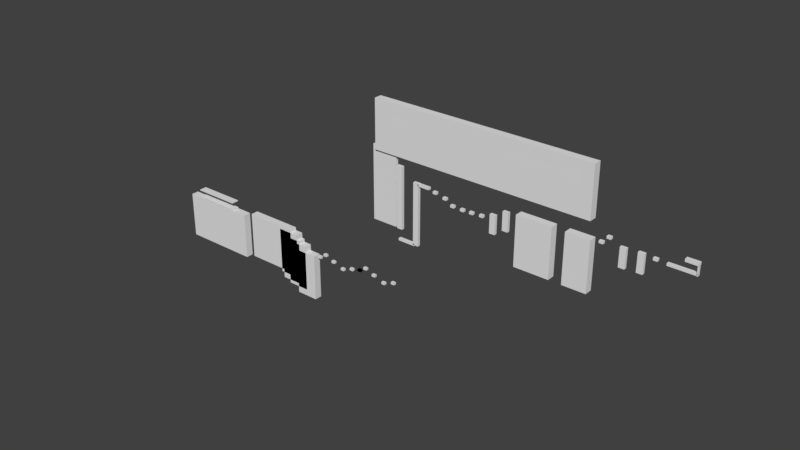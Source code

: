 # Source: level3_test1.blend  (saved by Blender 2.79.0; exported with 4.5.12 LTS)
import bpy
from mathutils import Matrix  # noqa: F401  (used for matrix-valued properties, if any)

bpy.ops.wm.read_factory_settings(use_empty=True)
scene = bpy.context.scene
scene.name = 'Scene'

# ---- collections
col_collection_1 = bpy.data.collections.new('Collection 1'); scene.collection.children.link(col_collection_1)

# ---- world
world_world = bpy.data.worlds.new('World'); scene.world = world_world
world_world.color = (0.05088, 0.05088, 0.05088)
world_world.use_sun_shadow = False
world_world.sun_shadow_jitter_overblur = 0.0
world_world.cycles.sampling_method = 'MANUAL'

# ---- meshes
me_cube_006 = bpy.data.meshes.new('Cube.006')
me_cube_006.from_pydata([(-1.0, -1.0, -1.0), (-1.0, -1.0, 1.0), (-1.0, 1.0, -1.0), (-1.0, 1.0, 1.0), (1.0, -1.0, -1.0), (1.0, -1.0, 1.0), (1.0, 1.0, -1.0), (1.0, 1.0, 1.0)], [], [(0, 1, 3, 2), (2, 3, 7, 6), (6, 7, 5, 4), (4, 5, 1, 0), (2, 6, 4, 0), (7, 3, 1, 5)])
me_cube_006.use_remesh_preserve_volume = False
me_cube_006.use_remesh_preserve_attributes = False
me_cube_006.use_mirror_vertex_groups = False
me_cube_006.update()
me_cube_005 = bpy.data.meshes.new('Cube.005')
me_cube_005.from_pydata([(-1.0, -1.0, -1.0), (-1.0, -1.0, 1.0), (-1.0, 1.0, -1.0), (-1.0, 1.0, 1.0), (1.0, -1.0, -1.0), (1.0, -1.0, 1.0), (1.0, 1.0, -1.0), (1.0, 1.0, 1.0)], [], [(0, 1, 3, 2), (2, 3, 7, 6), (6, 7, 5, 4), (4, 5, 1, 0), (2, 6, 4, 0), (7, 3, 1, 5)])
me_cube_005.use_remesh_preserve_volume = False
me_cube_005.use_remesh_preserve_attributes = False
me_cube_005.use_mirror_vertex_groups = False
me_cube_005.update()
me_cube_004 = bpy.data.meshes.new('Cube.004')
me_cube_004.from_pydata([(-1.0, -1.0, -1.0), (-1.0, -1.0, 1.0), (-1.0, 1.0, -1.0), (-1.0, 1.0, 1.0), (1.0, -1.0, -1.0), (1.0, -1.0, 1.0), (1.0, 1.0, -1.0), (1.0, 1.0, 1.0)], [], [(0, 1, 3, 2), (2, 3, 7, 6), (6, 7, 5, 4), (4, 5, 1, 0), (2, 6, 4, 0), (7, 3, 1, 5)])
me_cube_004.use_remesh_preserve_volume = False
me_cube_004.use_remesh_preserve_attributes = False
me_cube_004.use_mirror_vertex_groups = False
me_cube_004.update()
me_cube_003 = bpy.data.meshes.new('Cube.003')
me_cube_003.from_pydata([(-1.0, -1.0, -1.0), (-1.0, -1.0, 1.0), (-1.0, 1.0, -1.0), (-1.0, 1.0, 1.0), (1.0, -1.0, -1.0), (1.0, -1.0, 1.0), (1.0, 1.0, -1.0), (1.0, 1.0, 1.0)], [], [(0, 1, 3, 2), (2, 3, 7, 6), (6, 7, 5, 4), (4, 5, 1, 0), (2, 6, 4, 0), (7, 3, 1, 5)])
me_cube_003.use_remesh_preserve_volume = False
me_cube_003.use_remesh_preserve_attributes = False
me_cube_003.use_mirror_vertex_groups = False
me_cube_003.update()
me_cube_002 = bpy.data.meshes.new('Cube.002')
me_cube_002.from_pydata([(-1.0, -1.0, -1.0), (-1.0, -1.0, 1.0), (-1.0, 1.0, -1.0), (-1.0, 1.0, 1.0), (1.0, -1.0, -1.0), (1.0, -1.0, 1.0), (1.0, 1.0, -1.0), (1.0, 1.0, 1.0)], [], [(0, 1, 3, 2), (2, 3, 7, 6), (6, 7, 5, 4), (4, 5, 1, 0), (2, 6, 4, 0), (7, 3, 1, 5)])
me_cube_002.use_remesh_preserve_volume = False
me_cube_002.use_remesh_preserve_attributes = False
me_cube_002.use_mirror_vertex_groups = False
me_cube_002.update()
me_cube_001 = bpy.data.meshes.new('Cube.001')
me_cube_001.from_pydata([(-1.0, -1.0, -1.0), (-1.0, -1.0, 1.0), (-1.0, 1.0, -1.0), (-1.0, 1.0, 1.0), (1.0, -1.0, -1.0), (1.0, -1.0, 1.0), (1.0, 1.0, -1.0), (1.0, 1.0, 1.0)], [], [(0, 1, 3, 2), (2, 3, 7, 6), (6, 7, 5, 4), (4, 5, 1, 0), (2, 6, 4, 0), (7, 3, 1, 5)])
me_cube_001.use_remesh_preserve_volume = False
me_cube_001.use_remesh_preserve_attributes = False
me_cube_001.use_mirror_vertex_groups = False
me_cube_001.update()
me_cube_007 = bpy.data.meshes.new('Cube.007')
me_cube_007.from_pydata([(-1.0, -1.0, -1.0), (-1.0, -1.0, 1.0), (-1.0, 1.0, -1.0), (-1.0, 1.0, 1.0), (1.0, -1.0, -1.0), (1.0, -1.0, 1.0), (1.0, 1.0, -1.0), (1.0, 1.0, 1.0)], [], [(0, 1, 3, 2), (2, 3, 7, 6), (6, 7, 5, 4), (4, 5, 1, 0), (2, 6, 4, 0), (7, 3, 1, 5)])
me_cube_007.use_remesh_preserve_volume = False
me_cube_007.use_remesh_preserve_attributes = False
me_cube_007.use_mirror_vertex_groups = False
me_cube_007.update()
me_cube_008 = bpy.data.meshes.new('Cube.008')
me_cube_008.from_pydata([(-1.0, -1.0, -1.0), (-1.0, -1.0, 1.0), (-1.0, 1.0, -1.0), (-1.0, 1.0, 1.0), (1.0, -1.0, -1.0), (1.0, -1.0, 1.0), (1.0, 1.0, -1.0), (1.0, 1.0, 1.0)], [], [(0, 1, 3, 2), (2, 3, 7, 6), (6, 7, 5, 4), (4, 5, 1, 0), (2, 6, 4, 0), (7, 3, 1, 5)])
me_cube_008.use_remesh_preserve_volume = False
me_cube_008.use_remesh_preserve_attributes = False
me_cube_008.use_mirror_vertex_groups = False
me_cube_008.update()
me_cube_009 = bpy.data.meshes.new('Cube.009')
me_cube_009.from_pydata([(-1.0, -1.0, -1.0), (-1.0, -1.0, 1.0), (-1.0, 1.0, -1.0), (-1.0, 1.0, 1.0), (1.0, -1.0, -1.0), (1.0, -1.0, 1.0), (1.0, 1.0, -1.0), (1.0, 1.0, 1.0)], [], [(0, 1, 3, 2), (2, 3, 7, 6), (6, 7, 5, 4), (4, 5, 1, 0), (2, 6, 4, 0), (7, 3, 1, 5)])
me_cube_009.use_remesh_preserve_volume = False
me_cube_009.use_remesh_preserve_attributes = False
me_cube_009.use_mirror_vertex_groups = False
me_cube_009.update()
me_cube_011 = bpy.data.meshes.new('Cube.011')
me_cube_011.from_pydata([(-1.0, -1.0, -1.0), (-1.0, -1.0, 1.0), (-1.0, 1.0, -1.0), (-1.0, 1.0, 1.0), (1.0, -1.0, -1.0), (1.0, -1.0, 1.0), (1.0, 1.0, -1.0), (1.0, 1.0, 1.0)], [], [(0, 1, 3, 2), (2, 3, 7, 6), (6, 7, 5, 4), (4, 5, 1, 0), (2, 6, 4, 0), (7, 3, 1, 5)])
me_cube_011.use_remesh_preserve_volume = False
me_cube_011.use_remesh_preserve_attributes = False
me_cube_011.use_mirror_vertex_groups = False
me_cube_011.update()
me_cube_013 = bpy.data.meshes.new('Cube.013')
me_cube_013.from_pydata([(-1.0, -1.0, -1.0), (-1.0, -1.0, 1.0), (-1.0, 1.0, -1.0), (-1.0, 1.0, 1.0), (1.0, -1.0, -1.0), (1.0, -1.0, 1.0), (1.0, 1.0, -1.0), (1.0, 1.0, 1.0)], [], [(0, 1, 3, 2), (2, 3, 7, 6), (6, 7, 5, 4), (4, 5, 1, 0), (2, 6, 4, 0), (7, 3, 1, 5)])
me_cube_013.use_remesh_preserve_volume = False
me_cube_013.use_remesh_preserve_attributes = False
me_cube_013.use_mirror_vertex_groups = False
me_cube_013.update()
me_cube_014 = bpy.data.meshes.new('Cube.014')
me_cube_014.from_pydata([(-1.0, -1.0, -1.0), (-1.0, -1.0, 1.0), (-1.0, 1.0, -1.0), (-1.0, 1.0, 1.0), (1.0, -1.0, -1.0), (1.0, -1.0, 1.0), (1.0, 1.0, -1.0), (1.0, 1.0, 1.0)], [], [(0, 1, 3, 2), (2, 3, 7, 6), (6, 7, 5, 4), (4, 5, 1, 0), (2, 6, 4, 0), (7, 3, 1, 5)])
me_cube_014.use_remesh_preserve_volume = False
me_cube_014.use_remesh_preserve_attributes = False
me_cube_014.use_mirror_vertex_groups = False
me_cube_014.update()
me_cube_015 = bpy.data.meshes.new('Cube.015')
me_cube_015.from_pydata([(-1.0, -1.0, -1.0), (-1.0, -1.0, 1.0), (-1.0, 1.0, -1.0), (-1.0, 1.0, 1.0), (1.0, -1.0, -1.0), (1.0, -1.0, 1.0), (1.0, 1.0, -1.0), (1.0, 1.0, 1.0)], [], [(0, 1, 3, 2), (2, 3, 7, 6), (6, 7, 5, 4), (4, 5, 1, 0), (2, 6, 4, 0), (7, 3, 1, 5)])
me_cube_015.use_remesh_preserve_volume = False
me_cube_015.use_remesh_preserve_attributes = False
me_cube_015.use_mirror_vertex_groups = False
me_cube_015.update()
me_cube_016 = bpy.data.meshes.new('Cube.016')
me_cube_016.from_pydata([(-1.0, -1.0, -1.0), (-1.0, -1.0, 1.0), (-1.0, 1.0, -1.0), (-1.0, 1.0, 1.0), (1.0, -1.0, -1.0), (1.0, -1.0, 1.0), (1.0, 1.0, -1.0), (1.0, 1.0, 1.0)], [], [(0, 1, 3, 2), (2, 3, 7, 6), (6, 7, 5, 4), (4, 5, 1, 0), (2, 6, 4, 0), (7, 3, 1, 5)])
me_cube_016.use_remesh_preserve_volume = False
me_cube_016.use_remesh_preserve_attributes = False
me_cube_016.use_mirror_vertex_groups = False
me_cube_016.update()
me_cube_018 = bpy.data.meshes.new('Cube.018')
me_cube_018.from_pydata([(-1.0, -1.0, -1.0), (-1.0, -1.0, 1.0), (-1.0, 1.0, -1.0), (-1.0, 1.0, 1.0), (1.0, -1.0, -1.0), (1.0, -1.0, 1.0), (1.0, 1.0, -1.0), (1.0, 1.0, 1.0)], [], [(0, 1, 3, 2), (2, 3, 7, 6), (6, 7, 5, 4), (4, 5, 1, 0), (2, 6, 4, 0), (7, 3, 1, 5)])
me_cube_018.use_remesh_preserve_volume = False
me_cube_018.use_remesh_preserve_attributes = False
me_cube_018.use_mirror_vertex_groups = False
me_cube_018.update()
me_cube_019 = bpy.data.meshes.new('Cube.019')
me_cube_019.from_pydata([(-1.0, -1.0, -1.0), (-1.0, -1.0, 1.0), (-1.0, 1.0, -1.0), (-1.0, 1.0, 1.0), (1.0, -1.0, -1.0), (1.0, -1.0, 1.0), (1.0, 1.0, -1.0), (1.0, 1.0, 1.0)], [], [(0, 1, 3, 2), (2, 3, 7, 6), (6, 7, 5, 4), (4, 5, 1, 0), (2, 6, 4, 0), (7, 3, 1, 5)])
me_cube_019.use_remesh_preserve_volume = False
me_cube_019.use_remesh_preserve_attributes = False
me_cube_019.use_mirror_vertex_groups = False
me_cube_019.update()
me_cube_020 = bpy.data.meshes.new('Cube.020')
me_cube_020.from_pydata([(-1.0, -1.0, -1.0), (-1.0, -1.0, 1.0), (-1.0, 1.0, -1.0), (-1.0, 1.0, 1.0), (1.0, -1.0, -1.0), (1.0, -1.0, 1.0), (1.0, 1.0, -1.0), (1.0, 1.0, 1.0)], [], [(0, 1, 3, 2), (2, 3, 7, 6), (6, 7, 5, 4), (4, 5, 1, 0), (2, 6, 4, 0), (7, 3, 1, 5)])
me_cube_020.use_remesh_preserve_volume = False
me_cube_020.use_remesh_preserve_attributes = False
me_cube_020.use_mirror_vertex_groups = False
me_cube_020.update()
me_cube_021 = bpy.data.meshes.new('Cube.021')
me_cube_021.from_pydata([(-1.0, -1.0, -1.0), (-1.0, -1.0, 1.0), (-1.0, 1.0, -1.0), (-1.0, 1.0, 1.0), (1.0, -1.0, -1.0), (1.0, -1.0, 1.0), (1.0, 1.0, -1.0), (1.0, 1.0, 1.0)], [], [(0, 1, 3, 2), (2, 3, 7, 6), (6, 7, 5, 4), (4, 5, 1, 0), (2, 6, 4, 0), (7, 3, 1, 5)])
me_cube_021.use_remesh_preserve_volume = False
me_cube_021.use_remesh_preserve_attributes = False
me_cube_021.use_mirror_vertex_groups = False
me_cube_021.update()
me_cube_022 = bpy.data.meshes.new('Cube.022')
me_cube_022.from_pydata([(-1.0, -1.0, -1.0), (-1.0, -1.0, 1.0), (-1.0, 1.0, -1.0), (-1.0, 1.0, 1.0), (1.0, -1.0, -1.0), (1.0, -1.0, 1.0), (1.0, 1.0, -1.0), (1.0, 1.0, 1.0)], [], [(0, 1, 3, 2), (2, 3, 7, 6), (6, 7, 5, 4), (4, 5, 1, 0), (2, 6, 4, 0), (7, 3, 1, 5)])
me_cube_022.use_remesh_preserve_volume = False
me_cube_022.use_remesh_preserve_attributes = False
me_cube_022.use_mirror_vertex_groups = False
me_cube_022.update()
me_cube_023 = bpy.data.meshes.new('Cube.023')
me_cube_023.from_pydata([(-1.0, -1.0, -1.0), (-1.0, -1.0, 1.0), (-1.0, 1.0, -1.0), (-1.0, 1.0, 1.0), (1.0, -1.0, -1.0), (1.0, -1.0, 1.0), (1.0, 1.0, -1.0), (1.0, 1.0, 1.0)], [], [(0, 1, 3, 2), (2, 3, 7, 6), (6, 7, 5, 4), (4, 5, 1, 0), (2, 6, 4, 0), (7, 3, 1, 5)])
me_cube_023.use_remesh_preserve_volume = False
me_cube_023.use_remesh_preserve_attributes = False
me_cube_023.use_mirror_vertex_groups = False
me_cube_023.update()
me_cube_024 = bpy.data.meshes.new('Cube.024')
me_cube_024.from_pydata([(-1.0, -1.0, -1.0), (-1.0, -1.0, 1.0), (-1.0, 1.0, -1.0), (-1.0, 1.0, 1.0), (1.0, -1.0, -1.0), (1.0, -1.0, 1.0), (1.0, 1.0, -1.0), (1.0, 1.0, 1.0)], [], [(0, 1, 3, 2), (2, 3, 7, 6), (6, 7, 5, 4), (4, 5, 1, 0), (2, 6, 4, 0), (7, 3, 1, 5)])
me_cube_024.use_remesh_preserve_volume = False
me_cube_024.use_remesh_preserve_attributes = False
me_cube_024.use_mirror_vertex_groups = False
me_cube_024.update()
me_cube_025 = bpy.data.meshes.new('Cube.025')
me_cube_025.from_pydata([(-1.0, -1.0, -1.0), (-1.0, -1.0, 1.0), (-1.0, 1.0, -1.0), (-1.0, 1.0, 1.0), (1.0, -1.0, -1.0), (1.0, -1.0, 1.0), (1.0, 1.0, -1.0), (1.0, 1.0, 1.0)], [], [(0, 1, 3, 2), (2, 3, 7, 6), (6, 7, 5, 4), (4, 5, 1, 0), (2, 6, 4, 0), (7, 3, 1, 5)])
me_cube_025.use_remesh_preserve_volume = False
me_cube_025.use_remesh_preserve_attributes = False
me_cube_025.use_mirror_vertex_groups = False
me_cube_025.update()
me_cube_026 = bpy.data.meshes.new('Cube.026')
me_cube_026.from_pydata([(-1.0, -1.0, -1.0), (-1.0, -1.0, 1.0), (-1.0, 1.0, -1.0), (-1.0, 1.0, 1.0), (1.0, -1.0, -1.0), (1.0, -1.0, 1.0), (1.0, 1.0, -1.0), (1.0, 1.0, 1.0)], [], [(0, 1, 3, 2), (2, 3, 7, 6), (6, 7, 5, 4), (4, 5, 1, 0), (2, 6, 4, 0), (7, 3, 1, 5)])
me_cube_026.use_remesh_preserve_volume = False
me_cube_026.use_remesh_preserve_attributes = False
me_cube_026.use_mirror_vertex_groups = False
me_cube_026.update()
me_cube_027 = bpy.data.meshes.new('Cube.027')
me_cube_027.from_pydata([(-1.0, -1.0, -1.0), (-1.0, -1.0, 1.0), (-1.0, 1.0, -1.0), (-1.0, 1.0, 1.0), (1.0, -1.0, -1.0), (1.0, -1.0, 1.0), (1.0, 1.0, -1.0), (1.0, 1.0, 1.0)], [], [(0, 1, 3, 2), (2, 3, 7, 6), (6, 7, 5, 4), (4, 5, 1, 0), (2, 6, 4, 0), (7, 3, 1, 5)])
me_cube_027.use_remesh_preserve_volume = False
me_cube_027.use_remesh_preserve_attributes = False
me_cube_027.use_mirror_vertex_groups = False
me_cube_027.update()
me_cube_028 = bpy.data.meshes.new('Cube.028')
me_cube_028.from_pydata([(-1.0, -1.0, -1.0), (-1.0, -1.0, 1.0), (-1.0, 1.0, -1.0), (-1.0, 1.0, 1.0), (1.0, -1.0, -1.0), (1.0, -1.0, 1.0), (1.0, 1.0, -1.0), (1.0, 1.0, 1.0)], [], [(0, 1, 3, 2), (2, 3, 7, 6), (6, 7, 5, 4), (4, 5, 1, 0), (2, 6, 4, 0), (7, 3, 1, 5)])
me_cube_028.use_remesh_preserve_volume = False
me_cube_028.use_remesh_preserve_attributes = False
me_cube_028.use_mirror_vertex_groups = False
me_cube_028.update()
me_cube_029 = bpy.data.meshes.new('Cube.029')
me_cube_029.from_pydata([(-1.0, -1.0, -1.0), (-1.0, -1.0, 1.0), (-1.0, 1.0, -1.0), (-1.0, 1.0, 1.0), (1.0, -1.0, -1.0), (1.0, -1.0, 1.0), (1.0, 1.0, -1.0), (1.0, 1.0, 1.0)], [], [(0, 1, 3, 2), (2, 3, 7, 6), (6, 7, 5, 4), (4, 5, 1, 0), (2, 6, 4, 0), (7, 3, 1, 5)])
me_cube_029.use_remesh_preserve_volume = False
me_cube_029.use_remesh_preserve_attributes = False
me_cube_029.use_mirror_vertex_groups = False
me_cube_029.update()
me_cube_030 = bpy.data.meshes.new('Cube.030')
me_cube_030.from_pydata([(-1.0, -1.0, -1.0), (-1.0, -1.0, 1.0), (-1.0, 1.0, -1.0), (-1.0, 1.0, 1.0), (1.0, -1.0, -1.0), (1.0, -1.0, 1.0), (1.0, 1.0, -1.0), (1.0, 1.0, 1.0)], [], [(0, 1, 3, 2), (2, 3, 7, 6), (6, 7, 5, 4), (4, 5, 1, 0), (2, 6, 4, 0), (7, 3, 1, 5)])
me_cube_030.use_remesh_preserve_volume = False
me_cube_030.use_remesh_preserve_attributes = False
me_cube_030.use_mirror_vertex_groups = False
me_cube_030.update()
me_cube_031 = bpy.data.meshes.new('Cube.031')
me_cube_031.from_pydata([(-1.0, -1.0, -1.0), (-1.0, -1.0, 1.0), (-1.0, 1.0, -1.0), (-1.0, 1.0, 1.0), (1.0, -1.0, -1.0), (1.0, -1.0, 1.0), (1.0, 1.0, -1.0), (1.0, 1.0, 1.0)], [], [(0, 1, 3, 2), (2, 3, 7, 6), (6, 7, 5, 4), (4, 5, 1, 0), (2, 6, 4, 0), (7, 3, 1, 5)])
me_cube_031.use_remesh_preserve_volume = False
me_cube_031.use_remesh_preserve_attributes = False
me_cube_031.use_mirror_vertex_groups = False
me_cube_031.update()
me_cube_032 = bpy.data.meshes.new('Cube.032')
me_cube_032.from_pydata([(-1.0, -1.0, -1.0), (-1.0, -1.0, 1.0), (-1.0, 1.0, -1.0), (-1.0, 1.0, 1.0), (1.0, -1.0, -1.0), (1.0, -1.0, 1.0), (1.0, 1.0, -1.0), (1.0, 1.0, 1.0)], [], [(0, 1, 3, 2), (2, 3, 7, 6), (6, 7, 5, 4), (4, 5, 1, 0), (2, 6, 4, 0), (7, 3, 1, 5)])
me_cube_032.use_remesh_preserve_volume = False
me_cube_032.use_remesh_preserve_attributes = False
me_cube_032.use_mirror_vertex_groups = False
me_cube_032.update()
me_cube_033 = bpy.data.meshes.new('Cube.033')
me_cube_033.from_pydata([(-1.0, -1.0, -1.0), (-1.0, -1.0, 1.0), (-1.0, 1.0, -1.0), (-1.0, 1.0, 1.0), (1.0, -1.0, -1.0), (1.0, -1.0, 1.0), (1.0, 1.0, -1.0), (1.0, 1.0, 1.0)], [], [(0, 1, 3, 2), (2, 3, 7, 6), (6, 7, 5, 4), (4, 5, 1, 0), (2, 6, 4, 0), (7, 3, 1, 5)])
me_cube_033.use_remesh_preserve_volume = False
me_cube_033.use_remesh_preserve_attributes = False
me_cube_033.use_mirror_vertex_groups = False
me_cube_033.update()
me_cube_041 = bpy.data.meshes.new('Cube.041')
me_cube_041.from_pydata([(-1.0, -1.0, -1.0), (-1.0, -1.0, 1.0), (-1.0, 1.0, -1.0), (-1.0, 1.0, 1.0), (1.0, -1.0, -1.0), (1.0, -1.0, 1.0), (1.0, 1.0, -1.0), (1.0, 1.0, 1.0)], [], [(0, 1, 3, 2), (2, 3, 7, 6), (6, 7, 5, 4), (4, 5, 1, 0), (2, 6, 4, 0), (7, 3, 1, 5)])
me_cube_041.use_remesh_preserve_volume = False
me_cube_041.use_remesh_preserve_attributes = False
me_cube_041.use_mirror_vertex_groups = False
me_cube_041.update()
me_cube_040 = bpy.data.meshes.new('Cube.040')
me_cube_040.from_pydata([(-1.0, -1.0, -1.0), (-1.0, -1.0, 1.0), (-1.0, 1.0, -1.0), (-1.0, 1.0, 1.0), (1.0, -1.0, -1.0), (1.0, -1.0, 1.0), (1.0, 1.0, -1.0), (1.0, 1.0, 1.0)], [], [(0, 1, 3, 2), (2, 3, 7, 6), (6, 7, 5, 4), (4, 5, 1, 0), (2, 6, 4, 0), (7, 3, 1, 5)])
me_cube_040.use_remesh_preserve_volume = False
me_cube_040.use_remesh_preserve_attributes = False
me_cube_040.use_mirror_vertex_groups = False
me_cube_040.update()
me_cube_039 = bpy.data.meshes.new('Cube.039')
me_cube_039.from_pydata([(-1.0, -1.0, -1.0), (-1.0, -1.0, 1.0), (-1.0, 1.0, -1.0), (-1.0, 1.0, 1.0), (1.0, -1.0, -1.0), (1.0, -1.0, 1.0), (1.0, 1.0, -1.0), (1.0, 1.0, 1.0)], [], [(0, 1, 3, 2), (2, 3, 7, 6), (6, 7, 5, 4), (4, 5, 1, 0), (2, 6, 4, 0), (7, 3, 1, 5)])
me_cube_039.use_remesh_preserve_volume = False
me_cube_039.use_remesh_preserve_attributes = False
me_cube_039.use_mirror_vertex_groups = False
me_cube_039.update()
me_cube_038 = bpy.data.meshes.new('Cube.038')
me_cube_038.from_pydata([(-1.0, -1.0, -1.0), (-1.0, -1.0, 1.0), (-1.0, 1.0, -1.0), (-1.0, 1.0, 1.0), (1.0, -1.0, -1.0), (1.0, -1.0, 1.0), (1.0, 1.0, -1.0), (1.0, 1.0, 1.0)], [], [(0, 1, 3, 2), (2, 3, 7, 6), (6, 7, 5, 4), (4, 5, 1, 0), (2, 6, 4, 0), (7, 3, 1, 5)])
me_cube_038.use_remesh_preserve_volume = False
me_cube_038.use_remesh_preserve_attributes = False
me_cube_038.use_mirror_vertex_groups = False
me_cube_038.update()
me_cube_034 = bpy.data.meshes.new('Cube.034')
me_cube_034.from_pydata([(-1.0, -1.0, -1.0), (-1.0, -1.0, 1.0), (-1.0, 1.0, -1.0), (-1.0, 1.0, 1.0), (1.0, -1.0, -1.0), (1.0, -1.0, 1.0), (1.0, 1.0, -1.0), (1.0, 1.0, 1.0)], [], [(0, 1, 3, 2), (2, 3, 7, 6), (6, 7, 5, 4), (4, 5, 1, 0), (2, 6, 4, 0), (7, 3, 1, 5)])
me_cube_034.use_remesh_preserve_volume = False
me_cube_034.use_remesh_preserve_attributes = False
me_cube_034.use_mirror_vertex_groups = False
me_cube_034.update()
me_cube_042 = bpy.data.meshes.new('Cube.042')
me_cube_042.from_pydata([(-1.0, -1.0, -1.0), (-1.0, -1.0, 1.0), (-1.0, 1.0, -1.0), (-1.0, 1.0, 1.0), (1.0, -1.0, -1.0), (1.0, -1.0, 1.0), (1.0, 1.0, -1.0), (1.0, 1.0, 1.0)], [], [(0, 1, 3, 2), (2, 3, 7, 6), (6, 7, 5, 4), (4, 5, 1, 0), (2, 6, 4, 0), (7, 3, 1, 5)])
me_cube_042.use_remesh_preserve_volume = False
me_cube_042.use_remesh_preserve_attributes = False
me_cube_042.use_mirror_vertex_groups = False
me_cube_042.update()
me_cube_043 = bpy.data.meshes.new('Cube.043')
me_cube_043.from_pydata([(-1.0, -1.0, -1.0), (-1.0, -1.0, 1.0), (-1.0, 1.0, -1.0), (-1.0, 1.0, 1.0), (1.0, -1.0, -1.0), (1.0, -1.0, 1.0), (1.0, 1.0, -1.0), (1.0, 1.0, 1.0)], [], [(0, 1, 3, 2), (2, 3, 7, 6), (6, 7, 5, 4), (4, 5, 1, 0), (2, 6, 4, 0), (7, 3, 1, 5)])
me_cube_043.use_remesh_preserve_volume = False
me_cube_043.use_remesh_preserve_attributes = False
me_cube_043.use_mirror_vertex_groups = False
me_cube_043.update()
me_cube_044 = bpy.data.meshes.new('Cube.044')
me_cube_044.from_pydata([(-1.0, -1.0, -1.0), (-1.0, -1.0, 1.0), (-1.0, 1.0, -1.0), (-1.0, 1.0, 1.0), (1.0, -1.0, -1.0), (1.0, -1.0, 1.0), (1.0, 1.0, -1.0), (1.0, 1.0, 1.0)], [], [(0, 1, 3, 2), (2, 3, 7, 6), (6, 7, 5, 4), (4, 5, 1, 0), (2, 6, 4, 0), (7, 3, 1, 5)])
me_cube_044.use_remesh_preserve_volume = False
me_cube_044.use_remesh_preserve_attributes = False
me_cube_044.use_mirror_vertex_groups = False
me_cube_044.update()
me_cube_089 = bpy.data.meshes.new('Cube.089')
me_cube_089.from_pydata([(-1.0, -1.0, -1.0), (-1.0, -1.0, 1.0), (-1.0, 1.0, -1.0), (-1.0, 1.0, 1.0), (1.0, -1.0, -1.0), (1.0, -1.0, 1.0), (1.0, 1.0, -1.0), (1.0, 1.0, 1.0)], [], [(0, 1, 3, 2), (2, 3, 7, 6), (6, 7, 5, 4), (4, 5, 1, 0), (2, 6, 4, 0), (7, 3, 1, 5)])
me_cube_089.use_remesh_preserve_volume = False
me_cube_089.use_remesh_preserve_attributes = False
me_cube_089.use_mirror_vertex_groups = False
me_cube_089.update()
me_cube_090 = bpy.data.meshes.new('Cube.090')
me_cube_090.from_pydata([(-1.0, -1.0, -1.0), (-1.0, -1.0, 1.0), (-1.0, 1.0, -1.0), (-1.0, 1.0, 1.0), (1.0, -1.0, -1.0), (1.0, -1.0, 1.0), (1.0, 1.0, -1.0), (1.0, 1.0, 1.0)], [], [(0, 1, 3, 2), (2, 3, 7, 6), (6, 7, 5, 4), (4, 5, 1, 0), (2, 6, 4, 0), (7, 3, 1, 5)])
me_cube_090.use_remesh_preserve_volume = False
me_cube_090.use_remesh_preserve_attributes = False
me_cube_090.use_mirror_vertex_groups = False
me_cube_090.update()
me_cube_091 = bpy.data.meshes.new('Cube.091')
me_cube_091.from_pydata([(-1.0, -1.0, -1.0), (-1.0, -1.0, 1.0), (-1.0, 1.0, -1.0), (-1.0, 1.0, 1.0), (1.0, -1.0, -1.0), (1.0, -1.0, 1.0), (1.0, 1.0, -1.0), (1.0, 1.0, 1.0)], [], [(0, 1, 3, 2), (2, 3, 7, 6), (6, 7, 5, 4), (4, 5, 1, 0), (2, 6, 4, 0), (7, 3, 1, 5)])
me_cube_091.use_remesh_preserve_volume = False
me_cube_091.use_remesh_preserve_attributes = False
me_cube_091.use_mirror_vertex_groups = False
me_cube_091.update()
me_cube_092 = bpy.data.meshes.new('Cube.092')
me_cube_092.from_pydata([(-1.0, -1.0, -1.0), (-1.0, -1.0, 1.0), (-1.0, 1.0, -1.0), (-1.0, 1.0, 1.0), (1.0, -1.0, -1.0), (1.0, -1.0, 1.0), (1.0, 1.0, -1.0), (1.0, 1.0, 1.0)], [], [(0, 1, 3, 2), (2, 3, 7, 6), (6, 7, 5, 4), (4, 5, 1, 0), (2, 6, 4, 0), (7, 3, 1, 5)])
me_cube_092.use_remesh_preserve_volume = False
me_cube_092.use_remesh_preserve_attributes = False
me_cube_092.use_mirror_vertex_groups = False
me_cube_092.update()
me_cube_093 = bpy.data.meshes.new('Cube.093')
me_cube_093.from_pydata([(-1.0, -1.0, -1.0), (-1.0, -1.0, 1.0), (-1.0, 1.0, -1.0), (-1.0, 1.0, 1.0), (1.0, -1.0, -1.0), (1.0, -1.0, 1.0), (1.0, 1.0, -1.0), (1.0, 1.0, 1.0)], [], [(0, 1, 3, 2), (2, 3, 7, 6), (6, 7, 5, 4), (4, 5, 1, 0), (2, 6, 4, 0), (7, 3, 1, 5)])
me_cube_093.use_remesh_preserve_volume = False
me_cube_093.use_remesh_preserve_attributes = False
me_cube_093.use_mirror_vertex_groups = False
me_cube_093.update()

# ---- objects
ob_cube = bpy.data.objects.new('Cube', me_cube_006)
ob_cube_001 = bpy.data.objects.new('Cube.001', me_cube_005)
ob_cube_002 = bpy.data.objects.new('Cube.002', me_cube_004)
ob_cube_003 = bpy.data.objects.new('Cube.003', me_cube_003)
ob_cube_004 = bpy.data.objects.new('Cube.004', me_cube_002)
ob_cube_005 = bpy.data.objects.new('Cube.005', me_cube_001)
ob_cube_006 = bpy.data.objects.new('Cube.006', me_cube_007)
ob_cube_007 = bpy.data.objects.new('Cube.007', me_cube_008)
ob_cube_008 = bpy.data.objects.new('Cube.008', me_cube_009)
ob_cube_009 = bpy.data.objects.new('Cube.009', me_cube_011)
ob_cube_010 = bpy.data.objects.new('Cube.010', me_cube_013)
ob_cube_011 = bpy.data.objects.new('Cube.011', me_cube_014)
ob_cube_012 = bpy.data.objects.new('Cube.012', me_cube_015)
ob_cube_013 = bpy.data.objects.new('Cube.013', me_cube_016)
ob_cube_014 = bpy.data.objects.new('Cube.014', me_cube_018)
ob_cube_015 = bpy.data.objects.new('Cube.015', me_cube_019)
ob_cube_016 = bpy.data.objects.new('Cube.016', me_cube_020)
ob_cube_017 = bpy.data.objects.new('Cube.017', me_cube_021)
ob_cube_018 = bpy.data.objects.new('Cube.018', me_cube_022)
ob_cube_019 = bpy.data.objects.new('Cube.019', me_cube_023)
ob_cube_020 = bpy.data.objects.new('Cube.020', me_cube_024)
ob_cube_021 = bpy.data.objects.new('Cube.021', me_cube_025)
ob_cube_022 = bpy.data.objects.new('Cube.022', me_cube_026)
ob_cube_023 = bpy.data.objects.new('Cube.023', me_cube_027)
ob_cube_024 = bpy.data.objects.new('Cube.024', me_cube_028)
ob_cube_025 = bpy.data.objects.new('Cube.025', me_cube_029)
ob_cube_026 = bpy.data.objects.new('Cube.026', me_cube_030)
ob_cube_027 = bpy.data.objects.new('Cube.027', me_cube_031)
ob_cube_028 = bpy.data.objects.new('Cube.028', me_cube_032)
ob_cube_029 = bpy.data.objects.new('Cube.029', me_cube_033)
ob_cube_034 = bpy.data.objects.new('Cube.034', me_cube_041)
ob_cube_033 = bpy.data.objects.new('Cube.033', me_cube_040)
ob_cube_032 = bpy.data.objects.new('Cube.032', me_cube_039)
ob_cube_031 = bpy.data.objects.new('Cube.031', me_cube_038)
ob_cube_030 = bpy.data.objects.new('Cube.030', me_cube_034)
ob_cube_035 = bpy.data.objects.new('Cube.035', me_cube_042)
ob_cube_036 = bpy.data.objects.new('Cube.036', me_cube_043)
ob_cube_037 = bpy.data.objects.new('Cube.037', me_cube_044)
ob_cube_038 = bpy.data.objects.new('Cube.038', me_cube_089)
ob_cube_039 = bpy.data.objects.new('Cube.039', me_cube_090)
ob_cube_040 = bpy.data.objects.new('Cube.040', me_cube_091)
ob_cube_041 = bpy.data.objects.new('Cube.041', me_cube_092)
ob_cube_042 = bpy.data.objects.new('Cube.042', me_cube_093)

# ---- transforms, parenting, visibility, modifiers, constraints
ob_cube.location = (185.6, -0.9832, 47.61)
ob_cube.scale = (8.502, 1.0, 0.7582)
ob_cube.lineart.crease_threshold = 0.0
ob_cube_001.location = (190.6, -0.9832, 53.64)
ob_cube_001.scale = (3.917, 1.224, 0.9284)
ob_cube_001.lineart.crease_threshold = 0.0
ob_cube_002.location = (194.1, -0.9832, 49.97)
ob_cube_002.scale = (0.3208, 1.0, 3.349)
ob_cube_002.lineart.crease_threshold = 0.0
ob_cube_003.location = (151.9, -0.9832, 42.39)
ob_cube_003.scale = (1.939, 1.0, 6.199)
ob_cube_003.lineart.crease_threshold = 0.0
ob_cube_004.location = (162.5, -0.9832, 42.98)
ob_cube_004.scale = (1.939, 1.0, 6.199)
ob_cube_004.lineart.crease_threshold = 0.0
ob_cube_005.location = (170.6, -0.9832, 48.06)
ob_cube_005.scale = (1.325, 1.0, 0.8092)
ob_cube_005.lineart.crease_threshold = 0.0
ob_cube_006.location = (143.1, -0.9832, 51.43)
ob_cube_006.scale = (1.325, 1.0, 0.8092)
ob_cube_006.lineart.crease_threshold = 0.0
ob_cube_007.location = (138.7, -0.9832, 47.27)
ob_cube_007.scale = (1.325, 1.0, 0.8092)
ob_cube_007.lineart.crease_threshold = 0.0
ob_cube_008.location = (125.4, -0.9832, 30.7)
ob_cube_008.scale = (7.886, 2.673, 16.57)
ob_cube_008.lineart.crease_threshold = 0.0
ob_cube_009.location = (97.29, -0.9832, 30.7)
ob_cube_009.scale = (11.76, 2.673, 16.57)
ob_cube_009.lineart.crease_threshold = 0.0
ob_cube_010.location = (77.37, -0.9832, 39.42)
ob_cube_010.scale = (1.939, 1.0, 6.199)
ob_cube_010.lineart.crease_threshold = 0.0
ob_cube_011.location = (68.65, -0.9832, 34.86)
ob_cube_011.scale = (1.939, 1.0, 6.199)
ob_cube_011.lineart.crease_threshold = 0.0
ob_cube_012.location = (60.64, -0.9832, 37.56)
ob_cube_012.scale = (1.325, 1.0, 0.8092)
ob_cube_012.lineart.crease_threshold = 0.0
ob_cube_013.location = (53.5, -0.9832, 37.16)
ob_cube_013.scale = (1.325, 1.0, 0.8092)
ob_cube_013.lineart.crease_threshold = 0.0
ob_cube_014.location = (46.96, -0.9832, 36.96)
ob_cube_014.scale = (1.325, 1.0, 0.8092)
ob_cube_014.lineart.crease_threshold = 0.0
ob_cube_015.location = (39.83, -0.9832, 37.16)
ob_cube_015.scale = (1.325, 1.0, 0.8092)
ob_cube_015.lineart.crease_threshold = 0.0
ob_cube_016.location = (34.08, -0.9832, 40.33)
ob_cube_016.scale = (1.325, 1.0, 0.8092)
ob_cube_016.lineart.crease_threshold = 0.0
ob_cube_017.location = (26.75, -0.9832, 41.92)
ob_cube_017.scale = (1.325, 1.0, 0.8092)
ob_cube_017.lineart.crease_threshold = 0.0
ob_cube_018.location = (18.23, -0.9832, 43.31)
ob_cube_018.scale = (4.244, 1.0, 0.8092)
ob_cube_018.lineart.crease_threshold = 0.0
ob_cube_019.location = (12.57, -0.9832, 23.17)
ob_cube_019.scale = (1.939, 1.0, 21.14)
ob_cube_019.lineart.crease_threshold = 0.0
ob_cube_020.location = (5.394, -0.9832, 2.116)
ob_cube_020.scale = (6.106, 1.0, 0.8092)
ob_cube_020.lineart.crease_threshold = 0.0
ob_cube_021.location = (0.009286, -0.9832, 30.59)
ob_cube_021.scale = (1.939, 1.0, 21.14)
ob_cube_021.lineart.crease_threshold = 0.0
ob_cube_022.location = (-11.69, -0.9832, 35.44)
ob_cube_022.scale = (8.9, 1.0, 25.48)
ob_cube_022.lineart.crease_threshold = 0.0
ob_cube_023.location = (57.34, -0.9832, 74.93)
ob_cube_023.scale = (74.92, 2.673, 16.57)
ob_cube_023.lineart.crease_threshold = 0.0
ob_cube_024.location = (-5.966, -0.9832, -31.78)
ob_cube_024.scale = (1.325, 1.0, 0.8092)
ob_cube_024.lineart.crease_threshold = 0.0
ob_cube_025.location = (-13.96, -0.9832, -34.64)
ob_cube_025.scale = (1.325, 1.0, 0.8092)
ob_cube_025.lineart.crease_threshold = 0.0
ob_cube_026.location = (-22.23, -0.9832, -32.07)
ob_cube_026.scale = (1.325, 1.0, 0.8092)
ob_cube_026.lineart.crease_threshold = 0.0
ob_cube_027.location = (-29.37, -0.9832, -29.5)
ob_cube_027.scale = (1.325, 1.0, 0.8092)
ob_cube_027.lineart.crease_threshold = 0.0
ob_cube_028.location = (-34.5, -0.9832, -32.64)
ob_cube_028.scale = (1.325, 1.0, 0.8092)
ob_cube_028.lineart.crease_threshold = 0.0
ob_cube_029.location = (-34.5, -0.9832, -32.64)
ob_cube_029.scale = (1.325, 1.0, 0.8092)
ob_cube_029.lineart.crease_threshold = 0.0
ob_cube_034.location = (-41.35, -0.9832, -34.35)
ob_cube_034.scale = (1.325, 1.0, 0.8092)
ob_cube_034.lineart.crease_threshold = 0.0
ob_cube_033.location = (-49.34, -0.9832, -37.2)
ob_cube_033.scale = (1.325, 1.0, 0.8092)
ob_cube_033.lineart.crease_threshold = 0.0
ob_cube_032.location = (-57.62, -0.9832, -34.64)
ob_cube_032.scale = (1.325, 1.0, 0.8092)
ob_cube_032.lineart.crease_threshold = 0.0
ob_cube_031.location = (-64.75, -0.9832, -32.07)
ob_cube_031.scale = (1.325, 1.0, 0.8092)
ob_cube_031.lineart.crease_threshold = 0.0
ob_cube_030.location = (-69.89, -0.9832, -35.21)
ob_cube_030.scale = (1.325, 1.0, 0.8092)
ob_cube_030.lineart.crease_threshold = 0.0
ob_cube_035.location = (-81.18, -0.9832, -51.78)
ob_cube_035.scale = (7.886, 2.673, 16.57)
ob_cube_035.lineart.crease_threshold = 0.0
ob_cube_036.location = (-89.17, -0.9832, -47.21)
ob_cube_036.scale = (7.886, 2.673, 16.57)
ob_cube_036.lineart.crease_threshold = 0.0
ob_cube_037.location = (-94.88, -0.9832, -44.93)
ob_cube_037.scale = (7.886, 2.673, 16.57)
ob_cube_037.lineart.crease_threshold = 0.0
ob_cube_038.location = (-96.88, -0.9832, -40.93)
ob_cube_038.scale = (7.886, 2.673, 16.57)
ob_cube_038.lineart.crease_threshold = 0.0
ob_cube_039.location = (-113.7, -0.9832, -38.65)
ob_cube_039.scale = (18.85, 2.673, 16.57)
ob_cube_039.lineart.crease_threshold = 0.0
ob_cube_040.location = (-167.9, -0.9832, -42.36)
ob_cube_040.scale = (27.51, 2.673, 16.57)
ob_cube_040.lineart.crease_threshold = 0.0
ob_cube_041.location = (-169.1, -0.9832, -19.82)
ob_cube_041.scale = (17.0, 2.673, 0.3547)
ob_cube_041.lineart.crease_threshold = 0.0
ob_cube_042.location = (-169.1, -0.9832, -25.24)
ob_cube_042.scale = (17.0, 2.673, 0.3547)
ob_cube_042.lineart.crease_threshold = 0.0

# ---- collection membership
col_collection_1.objects.link(ob_cube)
col_collection_1.objects.link(ob_cube_001)
col_collection_1.objects.link(ob_cube_002)
col_collection_1.objects.link(ob_cube_003)
col_collection_1.objects.link(ob_cube_004)
col_collection_1.objects.link(ob_cube_005)
col_collection_1.objects.link(ob_cube_006)
col_collection_1.objects.link(ob_cube_007)
col_collection_1.objects.link(ob_cube_008)
col_collection_1.objects.link(ob_cube_009)
col_collection_1.objects.link(ob_cube_010)
col_collection_1.objects.link(ob_cube_011)
col_collection_1.objects.link(ob_cube_012)
col_collection_1.objects.link(ob_cube_013)
col_collection_1.objects.link(ob_cube_014)
col_collection_1.objects.link(ob_cube_015)
col_collection_1.objects.link(ob_cube_016)
col_collection_1.objects.link(ob_cube_017)
col_collection_1.objects.link(ob_cube_018)
col_collection_1.objects.link(ob_cube_019)
col_collection_1.objects.link(ob_cube_020)
col_collection_1.objects.link(ob_cube_021)
col_collection_1.objects.link(ob_cube_022)
col_collection_1.objects.link(ob_cube_023)
col_collection_1.objects.link(ob_cube_024)
col_collection_1.objects.link(ob_cube_025)
col_collection_1.objects.link(ob_cube_026)
col_collection_1.objects.link(ob_cube_027)
col_collection_1.objects.link(ob_cube_028)
col_collection_1.objects.link(ob_cube_029)
col_collection_1.objects.link(ob_cube_034)
col_collection_1.objects.link(ob_cube_033)
col_collection_1.objects.link(ob_cube_032)
col_collection_1.objects.link(ob_cube_031)
col_collection_1.objects.link(ob_cube_030)
col_collection_1.objects.link(ob_cube_035)
col_collection_1.objects.link(ob_cube_036)
col_collection_1.objects.link(ob_cube_037)
col_collection_1.objects.link(ob_cube_038)
col_collection_1.objects.link(ob_cube_039)
col_collection_1.objects.link(ob_cube_040)
col_collection_1.objects.link(ob_cube_041)
col_collection_1.objects.link(ob_cube_042)

# ---- scene / render settings (as saved in the file)
scene.frame_start = 1; scene.frame_end = 250; scene.frame_set(3)
scene.render.engine = 'BLENDER_EEVEE_NEXT'
scene.render.resolution_percentage = 50
scene.render.dither_intensity = 0.0
scene.cycles.use_denoising = False
scene.cycles.samples = 128
scene.cycles.sampling_pattern = 'TABULATED_SOBOL'
scene.cycles.use_adaptive_sampling = False
scene.cycles.use_light_tree = False
scene.cycles.blur_glossy = 0.0
scene.cycles.sample_clamp_indirect = 0.0
scene.view_settings.view_transform = 'Standard'
bpy.context.view_layer.update()

# ---- added for rendering (the .blend has no active camera and no usable light): camera, sun
cam_auto = bpy.data.cameras.new('AutoCamera')
cam_auto.lens = 50.0
cam_auto.sensor_width = 36.0
cam_auto.clip_end = 6843.46
ob_auto_camera = bpy.data.objects.new('AutoCamera', cam_auto)
scene.collection.objects.link(ob_auto_camera)
ob_auto_camera.location = (389.459, -468.914, 323.53)
ob_auto_camera.rotation_euler = (1.09748, -7.21219e-08, 0.694738)
scene.camera = ob_auto_camera
light_auto_sun = bpy.data.lights.new('AutoSun', 'SUN')
light_auto_sun.energy = 3.0
light_auto_sun.angle = 0.0523599
ob_auto_sun = bpy.data.objects.new('AutoSun', light_auto_sun)
scene.collection.objects.link(ob_auto_sun)
ob_auto_sun.rotation_euler = (0.872665, 0.174533, 0.523599)
bpy.context.view_layer.update()
